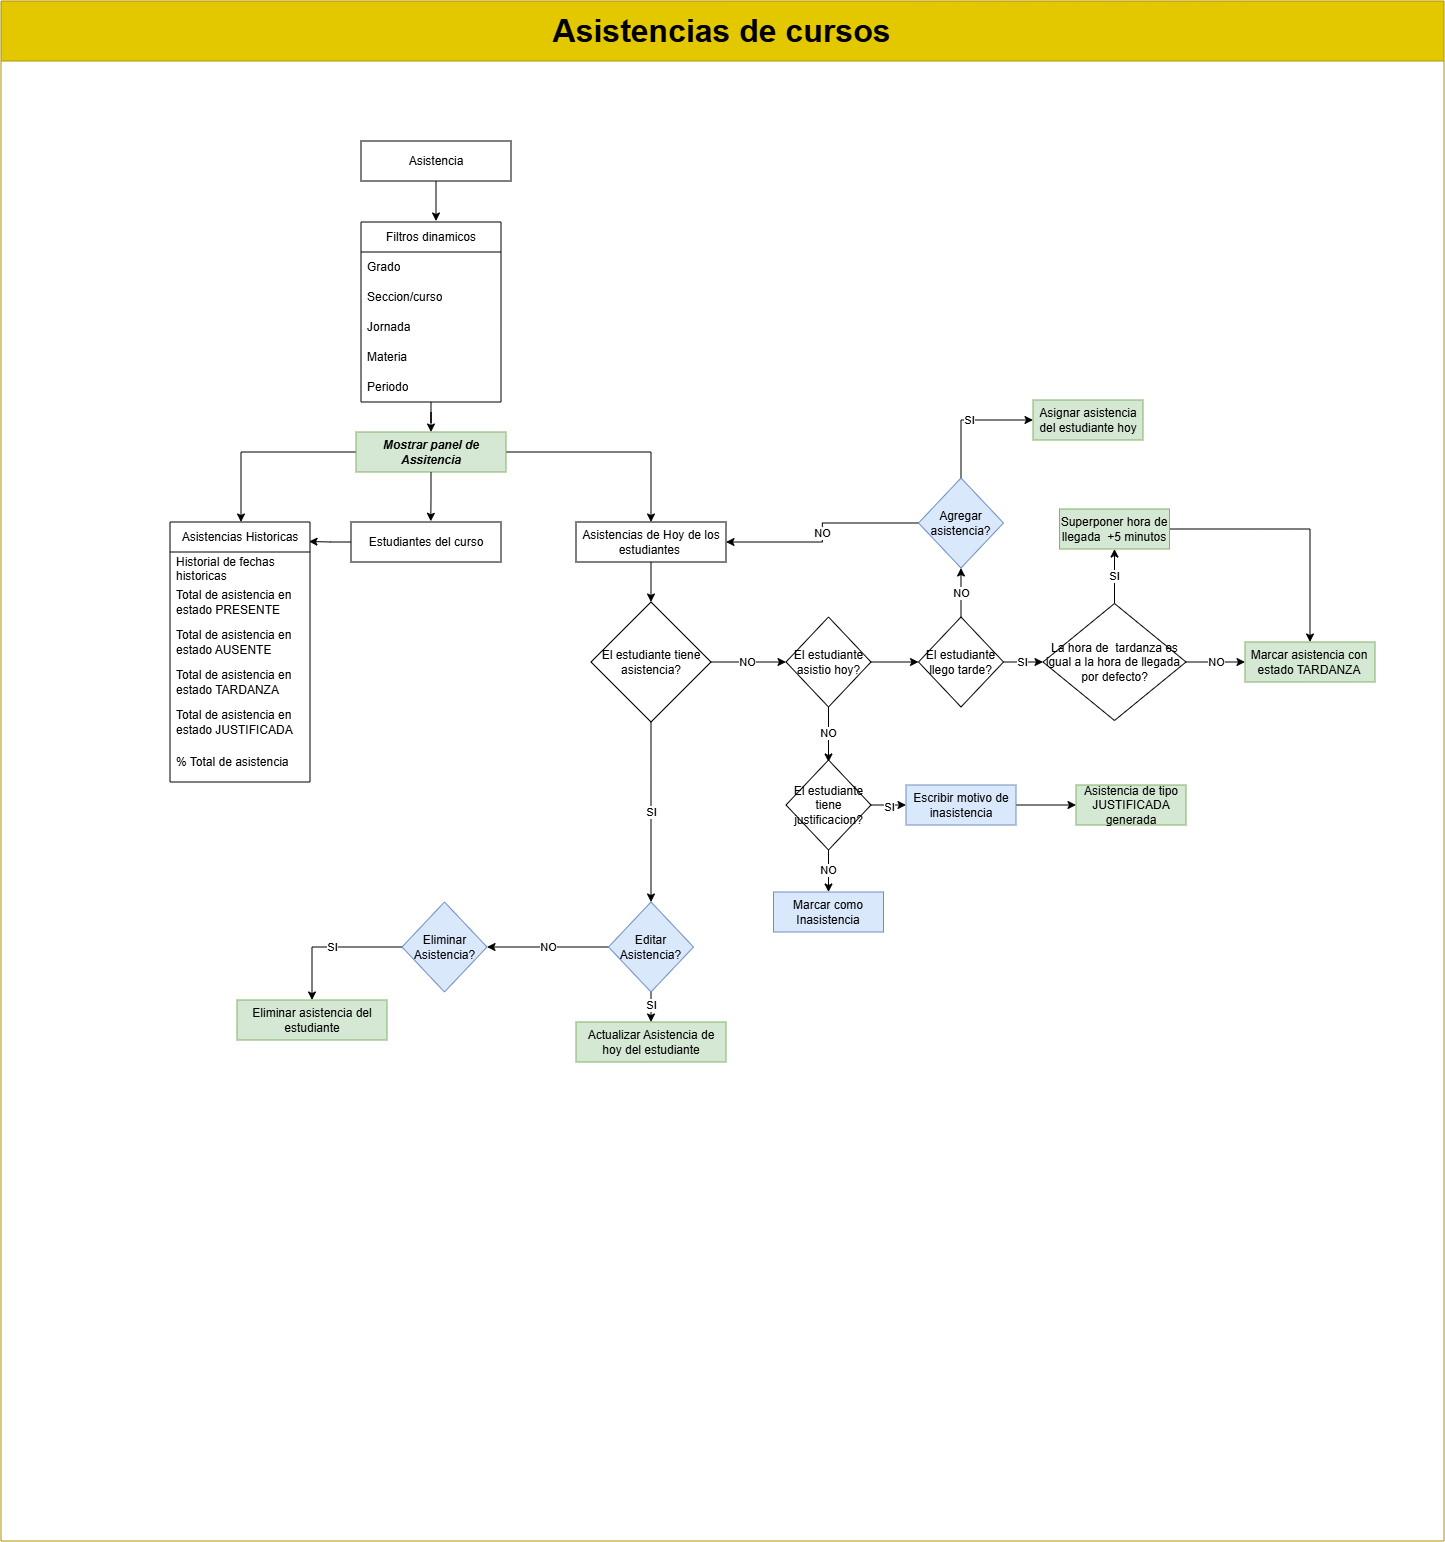

The diagram above was exported from draw.io. Its source (the exported page's mxGraphModel, read from the mxfile embedded in the PNG):
<mxGraphModel dx="9456" dy="2642" grid="0" gridSize="10" guides="1" tooltips="1" connect="1" arrows="1" fold="1" page="1" pageScale="1" pageWidth="827" pageHeight="1169" math="0" shadow="0">
  <root>
    <mxCell id="0" />
    <mxCell id="1" parent="0" />
    <mxCell id="2" parent="1" style="swimlane;whiteSpace=wrap;html=1;startSize=60;fillColor=#e3c800;strokeColor=#B09500;fontColor=#000000;" value="&lt;font style=&quot;font-size: 32px;&quot;&gt;Asistencias de cursos&lt;/font&gt;" vertex="1">
      <mxGeometry height="1540" width="1443" x="3317" y="933" as="geometry" />
    </mxCell>
    <mxCell id="3" edge="1" parent="2" source="4" style="edgeStyle=orthogonalEdgeStyle;rounded=0;orthogonalLoop=1;jettySize=auto;html=1;" value="">
      <mxGeometry relative="1" as="geometry">
        <mxPoint x="435.0000000000018" y="220" as="targetPoint" />
      </mxGeometry>
    </mxCell>
    <mxCell id="4" parent="2" style="rounded=0;whiteSpace=wrap;html=1;" value="Asistencia" vertex="1">
      <mxGeometry height="40" width="150" x="360" y="140" as="geometry" />
    </mxCell>
    <mxCell id="5" edge="1" parent="2" style="edgeStyle=orthogonalEdgeStyle;rounded=0;orthogonalLoop=1;jettySize=auto;html=1;entryX=0;entryY=0.5;entryDx=0;entryDy=0;" value="NO">
      <mxGeometry relative="1" as="geometry">
        <Array as="points">
          <mxPoint x="260" y="780" />
          <mxPoint x="260" y="589" />
        </Array>
        <mxPoint x="395.0000000000018" y="589" as="targetPoint" />
      </mxGeometry>
    </mxCell>
    <mxCell id="6" edge="1" parent="2" style="edgeStyle=orthogonalEdgeStyle;rounded=0;orthogonalLoop=1;jettySize=auto;html=1;" target="9" value="">
      <mxGeometry relative="1" as="geometry">
        <mxPoint x="430.0000000000018" y="401" as="sourcePoint" />
      </mxGeometry>
    </mxCell>
    <mxCell id="7" edge="1" parent="2" source="9" style="edgeStyle=orthogonalEdgeStyle;rounded=0;orthogonalLoop=1;jettySize=auto;html=1;entryX=0.5;entryY=0;entryDx=0;entryDy=0;">
      <mxGeometry relative="1" as="geometry">
        <Array as="points">
          <mxPoint x="240" y="451" />
        </Array>
        <mxPoint x="240" y="521" as="targetPoint" />
      </mxGeometry>
    </mxCell>
    <mxCell id="8" edge="1" parent="2" source="9" style="edgeStyle=orthogonalEdgeStyle;rounded=0;orthogonalLoop=1;jettySize=auto;html=1;entryX=0.5;entryY=0;entryDx=0;entryDy=0;" target="12">
      <mxGeometry relative="1" as="geometry" />
    </mxCell>
    <mxCell id="9" parent="2" style="rounded=0;whiteSpace=wrap;html=1;fillColor=#d5e8d4;strokeColor=#82b366;fontStyle=3" value="Mostrar panel de Assitencia" vertex="1">
      <mxGeometry height="40" width="150" x="355" y="431" as="geometry" />
    </mxCell>
    <mxCell id="10" parent="2" style="rounded=0;whiteSpace=wrap;html=1;" value="Estudiantes del curso" vertex="1">
      <mxGeometry height="40" width="150" x="350" y="521" as="geometry" />
    </mxCell>
    <mxCell id="11" edge="1" parent="2" source="12" style="edgeStyle=orthogonalEdgeStyle;rounded=0;orthogonalLoop=1;jettySize=auto;html=1;" target="23" value="">
      <mxGeometry relative="1" as="geometry" />
    </mxCell>
    <mxCell id="12" parent="2" style="rounded=0;whiteSpace=wrap;html=1;" value="Asistencias de Hoy de los estudiantes&amp;nbsp;" vertex="1">
      <mxGeometry height="40" width="150" x="575" y="521" as="geometry" />
    </mxCell>
    <mxCell id="13" edge="1" parent="2" source="9" style="edgeStyle=orthogonalEdgeStyle;rounded=0;orthogonalLoop=1;jettySize=auto;html=1;entryX=0.532;entryY=-0.018;entryDx=0;entryDy=0;entryPerimeter=0;" target="10">
      <mxGeometry relative="1" as="geometry" />
    </mxCell>
    <mxCell id="14" edge="1" parent="2" source="16" style="edgeStyle=orthogonalEdgeStyle;rounded=0;orthogonalLoop=1;jettySize=auto;html=1;" target="17" value="SI">
      <mxGeometry relative="1" as="geometry" />
    </mxCell>
    <mxCell id="15" edge="1" parent="2" source="16" style="edgeStyle=orthogonalEdgeStyle;rounded=0;orthogonalLoop=1;jettySize=auto;html=1;" target="19" value="NO">
      <mxGeometry relative="1" as="geometry" />
    </mxCell>
    <mxCell id="16" parent="2" style="rhombus;whiteSpace=wrap;html=1;fillColor=#dae8fc;strokeColor=#6c8ebf;" value="Editar Asistencia?" vertex="1">
      <mxGeometry height="90" width="85" x="607.5" y="901" as="geometry" />
    </mxCell>
    <mxCell id="17" parent="2" style="rounded=0;whiteSpace=wrap;html=1;fillColor=#d5e8d4;strokeColor=#82b366;" value="Actualizar Asistencia de hoy del estudiante" vertex="1">
      <mxGeometry height="40" width="150" x="575" y="1021" as="geometry" />
    </mxCell>
    <mxCell id="18" edge="1" parent="2" source="19" style="edgeStyle=orthogonalEdgeStyle;rounded=0;orthogonalLoop=1;jettySize=auto;html=1;" target="20" value="SI">
      <mxGeometry relative="1" as="geometry" />
    </mxCell>
    <mxCell id="19" parent="2" style="rhombus;whiteSpace=wrap;html=1;fillColor=#dae8fc;strokeColor=#6c8ebf;" value="Eliminar Asistencia?" vertex="1">
      <mxGeometry height="90" width="85" x="401" y="901" as="geometry" />
    </mxCell>
    <mxCell id="20" parent="2" style="rounded=0;whiteSpace=wrap;html=1;fillColor=#d5e8d4;strokeColor=#82b366;" value="Eliminar asistencia del estudiante" vertex="1">
      <mxGeometry height="40" width="150" x="236" y="999" as="geometry" />
    </mxCell>
    <mxCell id="21" edge="1" parent="2" source="23" style="edgeStyle=orthogonalEdgeStyle;rounded=0;orthogonalLoop=1;jettySize=auto;html=1;" target="16" value="SI">
      <mxGeometry relative="1" as="geometry" />
    </mxCell>
    <mxCell id="22" edge="1" parent="2" source="23" style="edgeStyle=orthogonalEdgeStyle;rounded=0;orthogonalLoop=1;jettySize=auto;html=1;" target="30" value="NO">
      <mxGeometry relative="1" as="geometry" />
    </mxCell>
    <mxCell id="23" parent="2" style="rhombus;whiteSpace=wrap;html=1;" value="El estudiante tiene asistencia?" vertex="1">
      <mxGeometry height="120" width="120" x="590" y="601" as="geometry" />
    </mxCell>
    <mxCell id="24" edge="1" parent="2" source="26" style="edgeStyle=orthogonalEdgeStyle;rounded=0;orthogonalLoop=1;jettySize=auto;html=1;" target="27" value="SI">
      <mxGeometry relative="1" as="geometry">
        <Array as="points">
          <mxPoint x="960" y="419" />
        </Array>
      </mxGeometry>
    </mxCell>
    <mxCell id="25" edge="1" parent="2" source="26" style="edgeStyle=orthogonalEdgeStyle;rounded=0;orthogonalLoop=1;jettySize=auto;html=1;entryX=1;entryY=0.5;entryDx=0;entryDy=0;" target="12" value="NO">
      <mxGeometry relative="1" as="geometry" />
    </mxCell>
    <mxCell id="26" parent="2" style="rhombus;whiteSpace=wrap;html=1;fillColor=#dae8fc;strokeColor=#6c8ebf;" value="Agregar asistencia?" vertex="1">
      <mxGeometry height="90" width="85" x="917.5" y="477" as="geometry" />
    </mxCell>
    <mxCell id="27" parent="2" style="rounded=0;whiteSpace=wrap;html=1;fillColor=#d5e8d4;strokeColor=#82b366;" value="Asignar asistencia del estudiante hoy" vertex="1">
      <mxGeometry height="40" width="110" x="1032" y="399" as="geometry" />
    </mxCell>
    <mxCell id="28" edge="1" parent="2" source="30" style="edgeStyle=orthogonalEdgeStyle;rounded=0;orthogonalLoop=1;jettySize=auto;html=1;" value="NO">
      <mxGeometry relative="1" as="geometry">
        <mxPoint x="827.5" y="761" as="targetPoint" />
      </mxGeometry>
    </mxCell>
    <mxCell id="29" edge="1" parent="2" source="30" style="edgeStyle=orthogonalEdgeStyle;rounded=0;orthogonalLoop=1;jettySize=auto;html=1;" target="47" value="">
      <mxGeometry relative="1" as="geometry" />
    </mxCell>
    <mxCell id="30" parent="2" style="rhombus;whiteSpace=wrap;html=1;" value="El estudiante asistio hoy?" vertex="1">
      <mxGeometry height="90" width="85" x="785" y="616" as="geometry" />
    </mxCell>
    <mxCell id="31" parent="2" style="swimlane;fontStyle=0;childLayout=stackLayout;horizontal=1;startSize=30;horizontalStack=0;resizeParent=1;resizeParentMax=0;resizeLast=0;collapsible=1;marginBottom=0;whiteSpace=wrap;html=1;" value="Filtros dinamicos" vertex="1">
      <mxGeometry height="180" width="140" x="360" y="221" as="geometry" />
    </mxCell>
    <mxCell id="32" parent="31" style="text;strokeColor=none;fillColor=none;align=left;verticalAlign=middle;spacingLeft=4;spacingRight=4;overflow=hidden;points=[[0,0.5],[1,0.5]];portConstraint=eastwest;rotatable=0;whiteSpace=wrap;html=1;" value="Grado" vertex="1">
      <mxGeometry height="30" width="140" y="30" as="geometry" />
    </mxCell>
    <mxCell id="33" parent="31" style="text;strokeColor=none;fillColor=none;align=left;verticalAlign=middle;spacingLeft=4;spacingRight=4;overflow=hidden;points=[[0,0.5],[1,0.5]];portConstraint=eastwest;rotatable=0;whiteSpace=wrap;html=1;" value="Seccion/curso" vertex="1">
      <mxGeometry height="30" width="140" y="60" as="geometry" />
    </mxCell>
    <mxCell id="34" parent="31" style="text;strokeColor=none;fillColor=none;align=left;verticalAlign=middle;spacingLeft=4;spacingRight=4;overflow=hidden;points=[[0,0.5],[1,0.5]];portConstraint=eastwest;rotatable=0;whiteSpace=wrap;html=1;" value="Jornada" vertex="1">
      <mxGeometry height="30" width="140" y="90" as="geometry" />
    </mxCell>
    <mxCell id="35" parent="31" style="text;strokeColor=none;fillColor=none;align=left;verticalAlign=middle;spacingLeft=4;spacingRight=4;overflow=hidden;points=[[0,0.5],[1,0.5]];portConstraint=eastwest;rotatable=0;whiteSpace=wrap;html=1;" value="Materia" vertex="1">
      <mxGeometry height="30" width="140" y="120" as="geometry" />
    </mxCell>
    <mxCell id="36" parent="31" style="text;strokeColor=none;fillColor=none;align=left;verticalAlign=middle;spacingLeft=4;spacingRight=4;overflow=hidden;points=[[0,0.5],[1,0.5]];portConstraint=eastwest;rotatable=0;whiteSpace=wrap;html=1;" value="Periodo" vertex="1">
      <mxGeometry height="30" width="140" y="150" as="geometry" />
    </mxCell>
    <mxCell id="37" edge="1" parent="2" source="40" style="edgeStyle=orthogonalEdgeStyle;rounded=0;orthogonalLoop=1;jettySize=auto;html=1;" target="41" value="NO">
      <mxGeometry relative="1" as="geometry" />
    </mxCell>
    <mxCell id="38" edge="1" parent="2" source="40" style="edgeStyle=orthogonalEdgeStyle;rounded=0;orthogonalLoop=1;jettySize=auto;html=1;" target="43" value="">
      <mxGeometry relative="1" as="geometry" />
    </mxCell>
    <mxCell id="39" connectable="0" parent="38" style="edgeLabel;html=1;align=center;verticalAlign=middle;resizable=0;points=[];" value="SI" vertex="1">
      <mxGeometry relative="1" x="0.0469" y="1" as="geometry">
        <mxPoint as="offset" />
      </mxGeometry>
    </mxCell>
    <mxCell id="40" parent="2" style="rhombus;whiteSpace=wrap;html=1;" value="El estudiante tiene justificacion?" vertex="1">
      <mxGeometry height="90" width="85" x="785" y="759" as="geometry" />
    </mxCell>
    <mxCell id="41" parent="2" style="rounded=0;whiteSpace=wrap;html=1;fillColor=#dae8fc;strokeColor=#6c8ebf;" value="Marcar como Inasistencia" vertex="1">
      <mxGeometry height="40" width="110" x="772.5" y="891" as="geometry" />
    </mxCell>
    <mxCell id="42" edge="1" parent="2" source="43" style="edgeStyle=orthogonalEdgeStyle;rounded=0;orthogonalLoop=1;jettySize=auto;html=1;" target="44" value="">
      <mxGeometry relative="1" as="geometry" />
    </mxCell>
    <mxCell id="43" parent="2" style="rounded=0;whiteSpace=wrap;html=1;fillColor=#dae8fc;strokeColor=#6c8ebf;" value="Escribir motivo de inasistencia" vertex="1">
      <mxGeometry height="40" width="110" x="905" y="784" as="geometry" />
    </mxCell>
    <mxCell id="44" parent="2" style="rounded=0;whiteSpace=wrap;html=1;fillColor=#d5e8d4;strokeColor=#82b366;" value="Asistencia de tipo JUSTIFICADA generada" vertex="1">
      <mxGeometry height="40" width="110" x="1075" y="784" as="geometry" />
    </mxCell>
    <mxCell id="45" edge="1" parent="2" source="47" style="edgeStyle=orthogonalEdgeStyle;rounded=0;orthogonalLoop=1;jettySize=auto;html=1;" target="50" value="SI">
      <mxGeometry relative="1" as="geometry" />
    </mxCell>
    <mxCell id="46" edge="1" parent="2" source="47" style="edgeStyle=orthogonalEdgeStyle;rounded=0;orthogonalLoop=1;jettySize=auto;html=1;entryX=0.5;entryY=1;entryDx=0;entryDy=0;" target="26" value="NO">
      <mxGeometry relative="1" as="geometry" />
    </mxCell>
    <mxCell id="47" parent="2" style="rhombus;whiteSpace=wrap;html=1;" value="El estudiante llego tarde?" vertex="1">
      <mxGeometry height="90" width="85" x="917.5" y="616" as="geometry" />
    </mxCell>
    <mxCell id="48" edge="1" parent="2" source="50" style="edgeStyle=orthogonalEdgeStyle;rounded=0;orthogonalLoop=1;jettySize=auto;html=1;" target="52" value="SI">
      <mxGeometry relative="1" as="geometry" />
    </mxCell>
    <mxCell id="49" edge="1" parent="2" source="50" style="edgeStyle=orthogonalEdgeStyle;rounded=0;orthogonalLoop=1;jettySize=auto;html=1;" target="53" value="NO">
      <mxGeometry relative="1" as="geometry" />
    </mxCell>
    <mxCell id="50" parent="2" style="rhombus;whiteSpace=wrap;html=1;" value="La hora de&amp;nbsp; tardanza es igual a la hora de llegada&amp;nbsp; por defecto?" vertex="1">
      <mxGeometry height="117" width="143" x="1042" y="602.5" as="geometry" />
    </mxCell>
    <mxCell id="51" edge="1" parent="2" source="52" style="edgeStyle=orthogonalEdgeStyle;rounded=0;orthogonalLoop=1;jettySize=auto;html=1;entryX=0.5;entryY=0;entryDx=0;entryDy=0;" target="53">
      <mxGeometry relative="1" as="geometry" />
    </mxCell>
    <mxCell id="52" parent="2" style="rounded=0;whiteSpace=wrap;html=1;fillColor=#d5e8d4;strokeColor=#82b366;" value="Superponer hora de llegada&amp;nbsp; +5 minutos" vertex="1">
      <mxGeometry height="40" width="110" x="1058.5" y="508" as="geometry" />
    </mxCell>
    <mxCell id="53" parent="2" style="rounded=0;whiteSpace=wrap;html=1;fillColor=#d5e8d4;strokeColor=#82b366;" value="Marcar asistencia con estado TARDANZA" vertex="1">
      <mxGeometry height="40" width="130" x="1244" y="641" as="geometry" />
    </mxCell>
    <mxCell id="54" parent="2" style="swimlane;fontStyle=0;childLayout=stackLayout;horizontal=1;startSize=30;horizontalStack=0;resizeParent=1;resizeParentMax=0;resizeLast=0;collapsible=1;marginBottom=0;whiteSpace=wrap;html=1;" value="Asistencias Historicas" vertex="1">
      <mxGeometry height="260" width="140" x="169" y="521" as="geometry" />
    </mxCell>
    <mxCell id="55" parent="54" style="text;strokeColor=none;fillColor=none;align=left;verticalAlign=middle;spacingLeft=4;spacingRight=4;overflow=hidden;points=[[0,0.5],[1,0.5]];portConstraint=eastwest;rotatable=0;whiteSpace=wrap;html=1;" value="Historial de fechas historicas" vertex="1">
      <mxGeometry height="30" width="140" y="30" as="geometry" />
    </mxCell>
    <mxCell id="56" parent="54" style="text;strokeColor=none;fillColor=none;align=left;verticalAlign=middle;spacingLeft=4;spacingRight=4;overflow=hidden;points=[[0,0.5],[1,0.5]];portConstraint=eastwest;rotatable=0;whiteSpace=wrap;html=1;" value="Total de asistencia en estado PRESENTE" vertex="1">
      <mxGeometry height="40" width="140" y="60" as="geometry" />
    </mxCell>
    <mxCell id="57" parent="54" style="text;strokeColor=none;fillColor=none;align=left;verticalAlign=middle;spacingLeft=4;spacingRight=4;overflow=hidden;points=[[0,0.5],[1,0.5]];portConstraint=eastwest;rotatable=0;whiteSpace=wrap;html=1;" value="Total de asistencia en estado AUSENTE" vertex="1">
      <mxGeometry height="40" width="140" y="100" as="geometry" />
    </mxCell>
    <mxCell id="58" parent="54" style="text;strokeColor=none;fillColor=none;align=left;verticalAlign=middle;spacingLeft=4;spacingRight=4;overflow=hidden;points=[[0,0.5],[1,0.5]];portConstraint=eastwest;rotatable=0;whiteSpace=wrap;html=1;" value="Total de asistencia en estado TARDANZA" vertex="1">
      <mxGeometry height="40" width="140" y="140" as="geometry" />
    </mxCell>
    <mxCell id="59" parent="54" style="text;strokeColor=none;fillColor=none;align=left;verticalAlign=middle;spacingLeft=4;spacingRight=4;overflow=hidden;points=[[0,0.5],[1,0.5]];portConstraint=eastwest;rotatable=0;whiteSpace=wrap;html=1;" value="Total de asistencia en estado JUSTIFICADA" vertex="1">
      <mxGeometry height="40" width="140" y="180" as="geometry" />
    </mxCell>
    <mxCell id="60" parent="54" style="text;strokeColor=none;fillColor=none;align=left;verticalAlign=middle;spacingLeft=4;spacingRight=4;overflow=hidden;points=[[0,0.5],[1,0.5]];portConstraint=eastwest;rotatable=0;whiteSpace=wrap;html=1;" value="% Total de asistencia" vertex="1">
      <mxGeometry height="40" width="140" y="220" as="geometry" />
    </mxCell>
    <mxCell id="61" edge="1" parent="2" source="10" style="edgeStyle=orthogonalEdgeStyle;rounded=0;orthogonalLoop=1;jettySize=auto;html=1;entryX=0.993;entryY=0.075;entryDx=0;entryDy=0;entryPerimeter=0;" target="54">
      <mxGeometry relative="1" as="geometry" />
    </mxCell>
  </root>
</mxGraphModel>